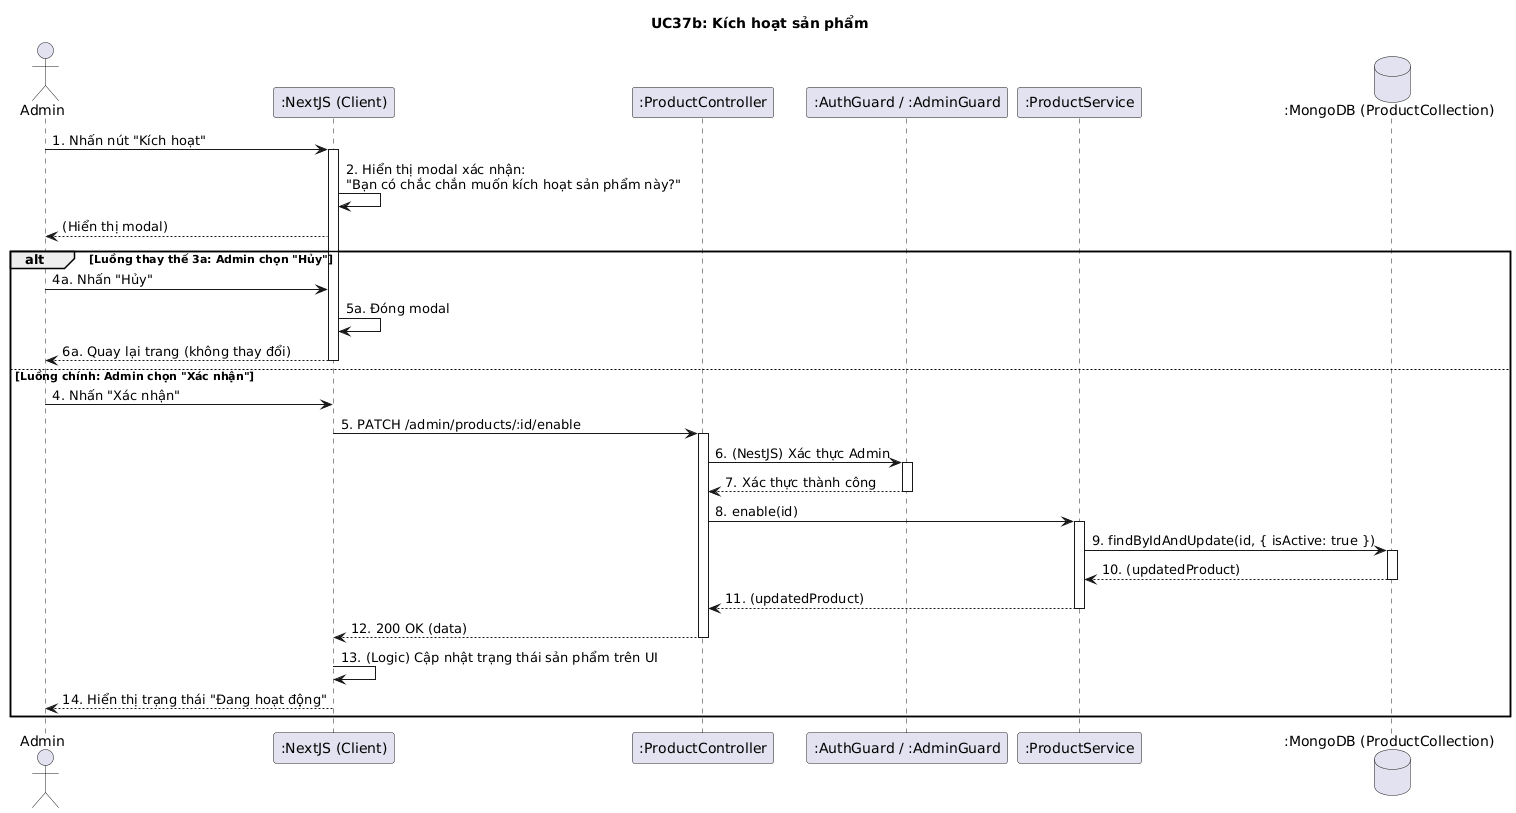

The diagram above was rendered by PlantUML. Its source (embedded in the PNG):
@startuml
title UC37b: Kích hoạt sản phẩm

actor Admin
participant ":NextJS (Client)" as Client
participant ":ProductController" as Controller
participant ":AuthGuard / :AdminGuard" as Guards
participant ":ProductService" as Service
database ":MongoDB (ProductCollection)" as DB

Admin -> Client: 1. Nhấn nút "Kích hoạt"
activate Client

Client -> Client: 2. Hiển thị modal xác nhận:\n"Bạn có chắc chắn muốn kích hoạt sản phẩm này?"
Client --> Admin: (Hiển thị modal)

alt Luồng thay thế 3a: Admin chọn "Hủy"
    Admin -> Client: 4a. Nhấn "Hủy"
    Client -> Client: 5a. Đóng modal
    Client --> Admin: 6a. Quay lại trang (không thay đổi)
    deactivate Client
else Luồng chính: Admin chọn "Xác nhận"
    Admin -> Client: 4. Nhấn "Xác nhận"
    Client -> Controller: 5. PATCH /admin/products/:id/enable
    activate Controller

    Controller -> Guards: 6. (NestJS) Xác thực Admin
    activate Guards
    Guards --> Controller: 7. Xác thực thành công
    deactivate Guards

    Controller -> Service: 8. enable(id)
    activate Service
    Service -> DB: 9. findByIdAndUpdate(id, { isActive: true })
    activate DB
    DB --> Service: 10. (updatedProduct)
    deactivate DB

    Service --> Controller: 11. (updatedProduct)
    deactivate Service
    Controller --> Client: 12. 200 OK (data)
    deactivate Controller

    Client -> Client: 13. (Logic) Cập nhật trạng thái sản phẩm trên UI
    Client --> Admin: 14. Hiển thị trạng thái "Đang hoạt động"
    deactivate Client
end
@enduml